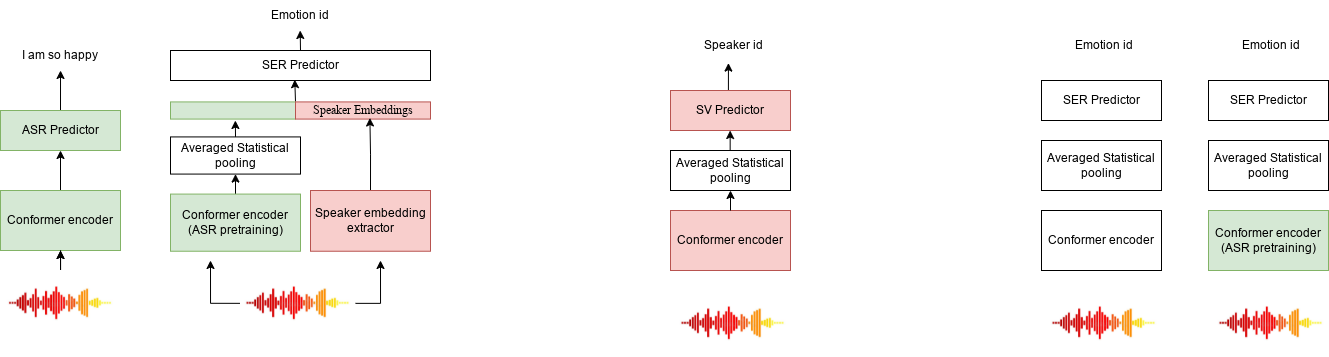

The diagram above was exported from draw.io. Its source (the exported page's mxGraphModel, read from the mxfile embedded in the PNG):
<mxGraphModel dx="813" dy="436" grid="1" gridSize="10" guides="1" tooltips="1" connect="1" arrows="1" fold="1" page="1" pageScale="1" pageWidth="827" pageHeight="1169" math="0" shadow="0">
  <root>
    <mxCell id="0" />
    <mxCell id="1" parent="0" />
    <mxCell id="4Zj5L9W8Tw6XOrSwC8VL-1" value="Conformer encoder" style="rounded=0;whiteSpace=wrap;html=1;fillColor=#f8cecc;strokeColor=#b85450;" vertex="1" parent="1">
      <mxGeometry x="870" y="360" width="120" height="60" as="geometry" />
    </mxCell>
    <mxCell id="4Zj5L9W8Tw6XOrSwC8VL-49" style="edgeStyle=orthogonalEdgeStyle;rounded=0;orthogonalLoop=1;jettySize=auto;html=1;exitX=0.5;exitY=0;exitDx=0;exitDy=0;fontFamily=Times New Roman;fontSize=12;" edge="1" parent="1" source="4Zj5L9W8Tw6XOrSwC8VL-2">
      <mxGeometry relative="1" as="geometry">
        <mxPoint x="260" y="300" as="targetPoint" />
      </mxGeometry>
    </mxCell>
    <mxCell id="4Zj5L9W8Tw6XOrSwC8VL-2" value="Conformer encoder" style="rounded=0;whiteSpace=wrap;html=1;fillColor=#d5e8d4;strokeColor=#82b366;" vertex="1" parent="1">
      <mxGeometry x="200" y="340" width="120" height="60" as="geometry" />
    </mxCell>
    <mxCell id="4Zj5L9W8Tw6XOrSwC8VL-3" value="Averaged Statistical pooling" style="rounded=0;whiteSpace=wrap;html=1;" vertex="1" parent="1">
      <mxGeometry x="870" y="300" width="120" height="40" as="geometry" />
    </mxCell>
    <mxCell id="4Zj5L9W8Tw6XOrSwC8VL-51" style="edgeStyle=orthogonalEdgeStyle;rounded=0;orthogonalLoop=1;jettySize=auto;html=1;exitX=0.5;exitY=0;exitDx=0;exitDy=0;entryX=0.5;entryY=1;entryDx=0;entryDy=0;fontFamily=Times New Roman;fontSize=12;" edge="1" parent="1" source="4Zj5L9W8Tw6XOrSwC8VL-4" target="4Zj5L9W8Tw6XOrSwC8VL-6">
      <mxGeometry relative="1" as="geometry">
        <Array as="points">
          <mxPoint x="260" y="220" />
          <mxPoint x="260" y="220" />
        </Array>
      </mxGeometry>
    </mxCell>
    <mxCell id="4Zj5L9W8Tw6XOrSwC8VL-4" value="ASR Predictor" style="rounded=0;whiteSpace=wrap;html=1;fillColor=#d5e8d4;strokeColor=#82b366;" vertex="1" parent="1">
      <mxGeometry x="200" y="260" width="120" height="40" as="geometry" />
    </mxCell>
    <mxCell id="4Zj5L9W8Tw6XOrSwC8VL-86" style="edgeStyle=orthogonalEdgeStyle;rounded=0;orthogonalLoop=1;jettySize=auto;html=1;exitX=0.5;exitY=0;exitDx=0;exitDy=0;entryX=0.5;entryY=1;entryDx=0;entryDy=0;fontFamily=Times New Roman;fontSize=12;" edge="1" parent="1" source="4Zj5L9W8Tw6XOrSwC8VL-5" target="4Zj5L9W8Tw6XOrSwC8VL-2">
      <mxGeometry relative="1" as="geometry" />
    </mxCell>
    <mxCell id="4Zj5L9W8Tw6XOrSwC8VL-87" value="" style="edgeStyle=orthogonalEdgeStyle;rounded=0;orthogonalLoop=1;jettySize=auto;html=1;fontFamily=Times New Roman;fontSize=12;" edge="1" parent="1" source="4Zj5L9W8Tw6XOrSwC8VL-5" target="4Zj5L9W8Tw6XOrSwC8VL-2">
      <mxGeometry relative="1" as="geometry" />
    </mxCell>
    <mxCell id="4Zj5L9W8Tw6XOrSwC8VL-5" value="" style="shape=image;verticalLabelPosition=bottom;labelBackgroundColor=default;verticalAlign=top;aspect=fixed;imageAspect=0;image=https://thumbs.dreamstime.com/b/sound-frequencies-music-wave-gradient-red-orange-yellow-colors-vector-illustration-155218744.jpg;" vertex="1" parent="1">
      <mxGeometry x="202.5" y="420" width="115" height="65.68" as="geometry" />
    </mxCell>
    <mxCell id="4Zj5L9W8Tw6XOrSwC8VL-6" value="I am so happy" style="text;html=1;strokeColor=none;fillColor=none;align=center;verticalAlign=middle;whiteSpace=wrap;rounded=0;" vertex="1" parent="1">
      <mxGeometry x="220" y="190" width="80" height="30" as="geometry" />
    </mxCell>
    <mxCell id="4Zj5L9W8Tw6XOrSwC8VL-7" value="" style="shape=image;verticalLabelPosition=bottom;labelBackgroundColor=default;verticalAlign=top;aspect=fixed;imageAspect=0;image=https://thumbs.dreamstime.com/b/sound-frequencies-music-wave-gradient-red-orange-yellow-colors-vector-illustration-155218744.jpg;" vertex="1" parent="1">
      <mxGeometry x="875" y="440" width="115" height="65.68" as="geometry" />
    </mxCell>
    <mxCell id="4Zj5L9W8Tw6XOrSwC8VL-56" style="edgeStyle=orthogonalEdgeStyle;rounded=0;orthogonalLoop=1;jettySize=auto;html=1;exitX=0.5;exitY=0;exitDx=0;exitDy=0;entryX=0.443;entryY=1.087;entryDx=0;entryDy=0;entryPerimeter=0;fontFamily=Times New Roman;fontSize=12;" edge="1" parent="1" source="4Zj5L9W8Tw6XOrSwC8VL-8" target="4Zj5L9W8Tw6XOrSwC8VL-9">
      <mxGeometry relative="1" as="geometry" />
    </mxCell>
    <mxCell id="4Zj5L9W8Tw6XOrSwC8VL-8" value="SV Predictor" style="rounded=0;whiteSpace=wrap;html=1;fillColor=#f8cecc;strokeColor=#b85450;" vertex="1" parent="1">
      <mxGeometry x="870" y="240" width="120" height="40" as="geometry" />
    </mxCell>
    <mxCell id="4Zj5L9W8Tw6XOrSwC8VL-9" value="Speaker id" style="text;html=1;strokeColor=none;fillColor=none;align=center;verticalAlign=middle;whiteSpace=wrap;rounded=0;" vertex="1" parent="1">
      <mxGeometry x="892.5" y="180" width="80" height="30" as="geometry" />
    </mxCell>
    <mxCell id="4Zj5L9W8Tw6XOrSwC8VL-84" style="edgeStyle=orthogonalEdgeStyle;rounded=0;orthogonalLoop=1;jettySize=auto;html=1;exitX=0.5;exitY=0;exitDx=0;exitDy=0;entryX=0.5;entryY=1;entryDx=0;entryDy=0;fontFamily=Times New Roman;fontSize=12;" edge="1" parent="1" source="4Zj5L9W8Tw6XOrSwC8VL-21" target="4Zj5L9W8Tw6XOrSwC8VL-22">
      <mxGeometry relative="1" as="geometry" />
    </mxCell>
    <mxCell id="4Zj5L9W8Tw6XOrSwC8VL-21" value="Conformer encoder&lt;br&gt;(ASR pretraining)" style="rounded=0;whiteSpace=wrap;html=1;fillColor=#d5e8d4;strokeColor=#82b366;" vertex="1" parent="1">
      <mxGeometry x="370" y="343.58" width="130" height="57.16" as="geometry" />
    </mxCell>
    <mxCell id="4Zj5L9W8Tw6XOrSwC8VL-72" style="edgeStyle=orthogonalEdgeStyle;rounded=0;orthogonalLoop=1;jettySize=auto;html=1;exitX=0.5;exitY=0;exitDx=0;exitDy=0;fontFamily=Times New Roman;fontSize=12;" edge="1" parent="1" source="4Zj5L9W8Tw6XOrSwC8VL-22">
      <mxGeometry relative="1" as="geometry">
        <mxPoint x="434.8620689655172" y="270" as="targetPoint" />
      </mxGeometry>
    </mxCell>
    <mxCell id="4Zj5L9W8Tw6XOrSwC8VL-22" value="Averaged Statistical pooling" style="rounded=0;whiteSpace=wrap;html=1;" vertex="1" parent="1">
      <mxGeometry x="370" y="286.42" width="130" height="37.16" as="geometry" />
    </mxCell>
    <mxCell id="4Zj5L9W8Tw6XOrSwC8VL-92" style="edgeStyle=orthogonalEdgeStyle;rounded=0;orthogonalLoop=1;jettySize=auto;html=1;exitX=0;exitY=0.5;exitDx=0;exitDy=0;fontFamily=Times New Roman;fontSize=12;" edge="1" parent="1" source="4Zj5L9W8Tw6XOrSwC8VL-23">
      <mxGeometry relative="1" as="geometry">
        <mxPoint x="410" y="410.0000000000001" as="targetPoint" />
      </mxGeometry>
    </mxCell>
    <mxCell id="4Zj5L9W8Tw6XOrSwC8VL-95" style="edgeStyle=orthogonalEdgeStyle;rounded=0;orthogonalLoop=1;jettySize=auto;html=1;fontFamily=Times New Roman;fontSize=12;" edge="1" parent="1" source="4Zj5L9W8Tw6XOrSwC8VL-23">
      <mxGeometry relative="1" as="geometry">
        <mxPoint x="580" y="410.0000000000001" as="targetPoint" />
      </mxGeometry>
    </mxCell>
    <mxCell id="4Zj5L9W8Tw6XOrSwC8VL-23" value="" style="shape=image;verticalLabelPosition=bottom;labelBackgroundColor=default;verticalAlign=top;aspect=fixed;imageAspect=0;image=https://thumbs.dreamstime.com/b/sound-frequencies-music-wave-gradient-red-orange-yellow-colors-vector-illustration-155218744.jpg;" vertex="1" parent="1">
      <mxGeometry x="440" y="420" width="115" height="65.68" as="geometry" />
    </mxCell>
    <mxCell id="4Zj5L9W8Tw6XOrSwC8VL-82" style="edgeStyle=orthogonalEdgeStyle;rounded=0;orthogonalLoop=1;jettySize=auto;html=1;exitX=0.5;exitY=0;exitDx=0;exitDy=0;fontFamily=Times New Roman;fontSize=12;" edge="1" parent="1" source="4Zj5L9W8Tw6XOrSwC8VL-24">
      <mxGeometry relative="1" as="geometry">
        <mxPoint x="499.68965517241395" y="180" as="targetPoint" />
      </mxGeometry>
    </mxCell>
    <mxCell id="4Zj5L9W8Tw6XOrSwC8VL-24" value="SER Predictor" style="rounded=0;whiteSpace=wrap;html=1;" vertex="1" parent="1">
      <mxGeometry x="370" y="200" width="260" height="30" as="geometry" />
    </mxCell>
    <mxCell id="4Zj5L9W8Tw6XOrSwC8VL-25" value="Emotion id" style="text;html=1;strokeColor=none;fillColor=none;align=center;verticalAlign=middle;whiteSpace=wrap;rounded=0;" vertex="1" parent="1">
      <mxGeometry x="460" y="150" width="80" height="30" as="geometry" />
    </mxCell>
    <mxCell id="4Zj5L9W8Tw6XOrSwC8VL-37" value="Conformer encoder" style="rounded=0;whiteSpace=wrap;html=1;" vertex="1" parent="1">
      <mxGeometry x="1241" y="360" width="120" height="60" as="geometry" />
    </mxCell>
    <mxCell id="4Zj5L9W8Tw6XOrSwC8VL-38" value="Averaged Statistical pooling" style="rounded=0;whiteSpace=wrap;html=1;" vertex="1" parent="1">
      <mxGeometry x="1241" y="290" width="120" height="50" as="geometry" />
    </mxCell>
    <mxCell id="4Zj5L9W8Tw6XOrSwC8VL-39" value="" style="shape=image;verticalLabelPosition=bottom;labelBackgroundColor=default;verticalAlign=top;aspect=fixed;imageAspect=0;image=https://thumbs.dreamstime.com/b/sound-frequencies-music-wave-gradient-red-orange-yellow-colors-vector-illustration-155218744.jpg;" vertex="1" parent="1">
      <mxGeometry x="1246" y="440" width="115" height="65.68" as="geometry" />
    </mxCell>
    <mxCell id="4Zj5L9W8Tw6XOrSwC8VL-40" value="SER Predictor" style="rounded=0;whiteSpace=wrap;html=1;" vertex="1" parent="1">
      <mxGeometry x="1241" y="230" width="120" height="40" as="geometry" />
    </mxCell>
    <mxCell id="4Zj5L9W8Tw6XOrSwC8VL-41" value="Emotion id" style="text;html=1;strokeColor=none;fillColor=none;align=center;verticalAlign=middle;whiteSpace=wrap;rounded=0;" vertex="1" parent="1">
      <mxGeometry x="1263.5" y="180" width="80" height="30" as="geometry" />
    </mxCell>
    <mxCell id="4Zj5L9W8Tw6XOrSwC8VL-42" value="Conformer encoder&lt;br&gt;(ASR pretraining)" style="rounded=0;whiteSpace=wrap;html=1;fillColor=#d5e8d4;strokeColor=#82b366;" vertex="1" parent="1">
      <mxGeometry x="1408" y="360" width="120" height="60" as="geometry" />
    </mxCell>
    <mxCell id="4Zj5L9W8Tw6XOrSwC8VL-43" value="Averaged Statistical pooling" style="rounded=0;whiteSpace=wrap;html=1;" vertex="1" parent="1">
      <mxGeometry x="1408" y="290" width="120" height="50" as="geometry" />
    </mxCell>
    <mxCell id="4Zj5L9W8Tw6XOrSwC8VL-44" value="" style="shape=image;verticalLabelPosition=bottom;labelBackgroundColor=default;verticalAlign=top;aspect=fixed;imageAspect=0;image=https://thumbs.dreamstime.com/b/sound-frequencies-music-wave-gradient-red-orange-yellow-colors-vector-illustration-155218744.jpg;" vertex="1" parent="1">
      <mxGeometry x="1413" y="440" width="115" height="65.68" as="geometry" />
    </mxCell>
    <mxCell id="4Zj5L9W8Tw6XOrSwC8VL-45" value="SER Predictor" style="rounded=0;whiteSpace=wrap;html=1;" vertex="1" parent="1">
      <mxGeometry x="1408" y="230" width="120" height="40" as="geometry" />
    </mxCell>
    <mxCell id="4Zj5L9W8Tw6XOrSwC8VL-46" value="Emotion id" style="text;html=1;strokeColor=none;fillColor=none;align=center;verticalAlign=middle;whiteSpace=wrap;rounded=0;" vertex="1" parent="1">
      <mxGeometry x="1430.5" y="180" width="80" height="30" as="geometry" />
    </mxCell>
    <mxCell id="4Zj5L9W8Tw6XOrSwC8VL-52" value="" style="endArrow=classic;html=1;rounded=0;fontFamily=Times New Roman;fontSize=12;entryX=0.5;entryY=1;entryDx=0;entryDy=0;" edge="1" parent="1" target="4Zj5L9W8Tw6XOrSwC8VL-3">
      <mxGeometry width="50" height="50" relative="1" as="geometry">
        <mxPoint x="930" y="360" as="sourcePoint" />
        <mxPoint x="980" y="310" as="targetPoint" />
      </mxGeometry>
    </mxCell>
    <mxCell id="4Zj5L9W8Tw6XOrSwC8VL-53" value="" style="endArrow=classic;html=1;rounded=0;fontFamily=Times New Roman;fontSize=12;entryX=0.5;entryY=1;entryDx=0;entryDy=0;" edge="1" parent="1">
      <mxGeometry width="50" height="50" relative="1" as="geometry">
        <mxPoint x="929.6600000000001" y="300.0000000000001" as="sourcePoint" />
        <mxPoint x="929.6600000000001" y="280.0000000000001" as="targetPoint" />
      </mxGeometry>
    </mxCell>
    <mxCell id="4Zj5L9W8Tw6XOrSwC8VL-75" style="edgeStyle=orthogonalEdgeStyle;rounded=0;orthogonalLoop=1;jettySize=auto;html=1;exitX=1;exitY=0;exitDx=0;exitDy=0;entryX=0.478;entryY=0.972;entryDx=0;entryDy=0;entryPerimeter=0;fontFamily=Times New Roman;fontSize=12;" edge="1" parent="1" source="4Zj5L9W8Tw6XOrSwC8VL-63" target="4Zj5L9W8Tw6XOrSwC8VL-24">
      <mxGeometry relative="1" as="geometry" />
    </mxCell>
    <mxCell id="4Zj5L9W8Tw6XOrSwC8VL-63" value="" style="rounded=0;whiteSpace=wrap;html=1;fontFamily=Times New Roman;fontSize=12;fillColor=#d5e8d4;strokeColor=#82b366;" vertex="1" parent="1">
      <mxGeometry x="370" y="251.42" width="125" height="17.16" as="geometry" />
    </mxCell>
    <mxCell id="4Zj5L9W8Tw6XOrSwC8VL-64" value="Speaker Embeddings" style="rounded=0;whiteSpace=wrap;html=1;fontFamily=Times New Roman;fontSize=12;fillColor=#f8cecc;strokeColor=#b85450;" vertex="1" parent="1">
      <mxGeometry x="495" y="251.42" width="135" height="17.16" as="geometry" />
    </mxCell>
    <mxCell id="4Zj5L9W8Tw6XOrSwC8VL-70" style="edgeStyle=orthogonalEdgeStyle;rounded=0;orthogonalLoop=1;jettySize=auto;html=1;exitX=0.5;exitY=0;exitDx=0;exitDy=0;entryX=0.551;entryY=0.936;entryDx=0;entryDy=0;entryPerimeter=0;fontFamily=Times New Roman;fontSize=12;" edge="1" parent="1" source="4Zj5L9W8Tw6XOrSwC8VL-65" target="4Zj5L9W8Tw6XOrSwC8VL-64">
      <mxGeometry relative="1" as="geometry" />
    </mxCell>
    <mxCell id="4Zj5L9W8Tw6XOrSwC8VL-65" value="Speaker embedding extractor" style="rounded=0;whiteSpace=wrap;html=1;fillColor=#f8cecc;strokeColor=#b85450;" vertex="1" parent="1">
      <mxGeometry x="510" y="340" width="120" height="60.74" as="geometry" />
    </mxCell>
    <mxCell id="4Zj5L9W8Tw6XOrSwC8VL-80" style="edgeStyle=orthogonalEdgeStyle;rounded=0;orthogonalLoop=1;jettySize=auto;html=1;exitX=0.5;exitY=1;exitDx=0;exitDy=0;fontFamily=Times New Roman;fontSize=12;" edge="1" parent="1" source="4Zj5L9W8Tw6XOrSwC8VL-25" target="4Zj5L9W8Tw6XOrSwC8VL-25">
      <mxGeometry relative="1" as="geometry" />
    </mxCell>
  </root>
</mxGraphModel>